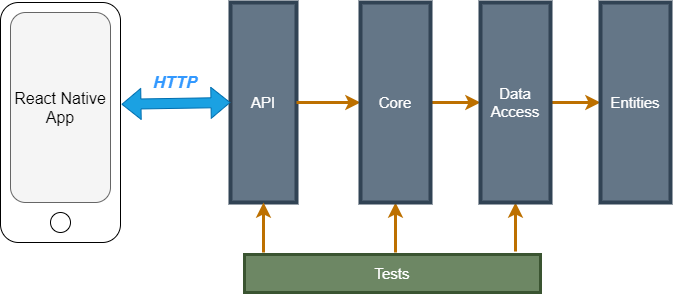

The diagram above was exported from draw.io. Its source (the exported page's mxGraphModel, read from the mxfile embedded in the PNG):
<mxGraphModel dx="883" dy="624" grid="1" gridSize="10" guides="1" tooltips="1" connect="1" arrows="1" fold="1" page="1" pageScale="1" pageWidth="827" pageHeight="583" math="0" shadow="0">
  <root>
    <mxCell id="0" />
    <mxCell id="1" parent="0" />
    <mxCell id="2" value="" style="rounded=1;whiteSpace=wrap;html=1;" parent="1" vertex="1">
      <mxGeometry x="10" y="40" width="120" height="240" as="geometry" />
    </mxCell>
    <mxCell id="3" value="&lt;font color=&quot;#000000&quot; style=&quot;font-size: 16px&quot;&gt;React Native App&lt;/font&gt;" style="rounded=1;whiteSpace=wrap;html=1;fillColor=#f5f5f5;strokeColor=#666666;fontColor=#333333;" parent="1" vertex="1">
      <mxGeometry x="20" y="50" width="100" height="190" as="geometry" />
    </mxCell>
    <mxCell id="4" value="" style="ellipse;whiteSpace=wrap;html=1;aspect=fixed;" parent="1" vertex="1">
      <mxGeometry x="60" y="250" width="20" height="20" as="geometry" />
    </mxCell>
    <mxCell id="37" value="" style="edgeStyle=orthogonalEdgeStyle;rounded=0;orthogonalLoop=1;jettySize=auto;html=1;" edge="1" parent="1" source="7">
      <mxGeometry relative="1" as="geometry">
        <mxPoint x="386" y="140" as="targetPoint" />
      </mxGeometry>
    </mxCell>
    <mxCell id="7" value="&lt;font style=&quot;font-size: 15px&quot;&gt;API&lt;/font&gt;" style="rounded=0;whiteSpace=wrap;html=1;fillColor=#647687;strokeWidth=4;strokeColor=#314354;fontColor=#ffffff;" parent="1" vertex="1">
      <mxGeometry x="240" y="40" width="66" height="200" as="geometry" />
    </mxCell>
    <mxCell id="19" style="edgeStyle=orthogonalEdgeStyle;rounded=0;orthogonalLoop=1;jettySize=auto;html=1;entryX=0;entryY=0.5;entryDx=0;entryDy=0;strokeWidth=3;fillColor=#f0a30a;strokeColor=#BD7000;" parent="1" target="10" edge="1">
      <mxGeometry relative="1" as="geometry">
        <mxPoint x="560" y="140" as="sourcePoint" />
      </mxGeometry>
    </mxCell>
    <mxCell id="10" value="&lt;font style=&quot;font-size: 15px&quot;&gt;Entities&lt;/font&gt;" style="rounded=0;whiteSpace=wrap;html=1;fillColor=#647687;strokeWidth=4;strokeColor=#314354;fontColor=#ffffff;" parent="1" vertex="1">
      <mxGeometry x="610" y="40" width="70" height="200" as="geometry" />
    </mxCell>
    <mxCell id="12" value="" style="shape=flexArrow;endArrow=classic;startArrow=classic;html=1;exitX=1.008;exitY=0.424;exitDx=0;exitDy=0;fillColor=#1ba1e2;strokeColor=#006EAF;exitPerimeter=0;" parent="1" source="2" edge="1">
      <mxGeometry width="50" height="50" relative="1" as="geometry">
        <mxPoint x="370" y="300" as="sourcePoint" />
        <mxPoint x="240" y="140" as="targetPoint" />
      </mxGeometry>
    </mxCell>
    <mxCell id="13" value="&lt;font size=&quot;1&quot; color=&quot;#3399ff&quot;&gt;&lt;b style=&quot;font-size: 17px&quot;&gt;&lt;i&gt;HTTP&lt;/i&gt;&lt;/b&gt;&lt;/font&gt;" style="text;html=1;strokeColor=none;fillColor=none;align=center;verticalAlign=middle;whiteSpace=wrap;rounded=0;rotation=0;" parent="1" vertex="1">
      <mxGeometry x="160" y="110" width="50" height="20" as="geometry" />
    </mxCell>
    <mxCell id="17" value="" style="endArrow=classic;html=1;exitX=1;exitY=0.5;exitDx=0;exitDy=0;strokeWidth=3;entryX=0;entryY=0.5;entryDx=0;entryDy=0;fillColor=#f0a30a;strokeColor=#BD7000;" parent="1" source="7" target="34" edge="1">
      <mxGeometry width="50" height="50" relative="1" as="geometry">
        <mxPoint x="370" y="300" as="sourcePoint" />
        <mxPoint x="350" y="140" as="targetPoint" />
      </mxGeometry>
    </mxCell>
    <mxCell id="18" value="" style="endArrow=classic;html=1;entryX=0;entryY=0.5;entryDx=0;entryDy=0;exitX=1;exitY=0.5;exitDx=0;exitDy=0;strokeWidth=3;fillColor=#f0a30a;strokeColor=#BD7000;" parent="1" target="35" edge="1" source="34">
      <mxGeometry width="50" height="50" relative="1" as="geometry">
        <mxPoint x="400" y="140" as="sourcePoint" />
        <mxPoint x="450" y="140" as="targetPoint" />
      </mxGeometry>
    </mxCell>
    <mxCell id="29" value="&lt;font style=&quot;font-size: 15px&quot;&gt;Tests&lt;/font&gt;" style="rounded=0;whiteSpace=wrap;html=1;fillColor=#6d8764;fontColor=#ffffff;strokeColor=#3A5431;strokeWidth=3;" parent="1" vertex="1">
      <mxGeometry x="254" y="292" width="296" height="38" as="geometry" />
    </mxCell>
    <mxCell id="30" value="" style="endArrow=classic;html=1;strokeWidth=3;entryX=0.5;entryY=1;entryDx=0;entryDy=0;fillColor=#f0a30a;strokeColor=#BD7000;" parent="1" target="34" edge="1">
      <mxGeometry width="50" height="50" relative="1" as="geometry">
        <mxPoint x="405" y="290" as="sourcePoint" />
        <mxPoint x="375" y="240" as="targetPoint" />
      </mxGeometry>
    </mxCell>
    <mxCell id="31" value="" style="endArrow=classic;html=1;strokeWidth=3;entryX=0.5;entryY=1;entryDx=0;entryDy=0;fillColor=#f0a30a;strokeColor=#BD7000;" parent="1" target="7" edge="1">
      <mxGeometry width="50" height="50" relative="1" as="geometry">
        <mxPoint x="273" y="290" as="sourcePoint" />
        <mxPoint x="420" y="240" as="targetPoint" />
      </mxGeometry>
    </mxCell>
    <mxCell id="33" value="" style="endArrow=classic;html=1;strokeWidth=3;entryX=0.5;entryY=1;entryDx=0;entryDy=0;fillColor=#f0a30a;strokeColor=#BD7000;" parent="1" target="35" edge="1">
      <mxGeometry width="50" height="50" relative="1" as="geometry">
        <mxPoint x="525" y="289" as="sourcePoint" />
        <mxPoint x="475" y="240" as="targetPoint" />
      </mxGeometry>
    </mxCell>
    <mxCell id="34" value="&lt;font style=&quot;font-size: 15px&quot;&gt;Core&lt;/font&gt;" style="rounded=0;whiteSpace=wrap;html=1;fillColor=#647687;strokeWidth=4;strokeColor=#314354;fontColor=#ffffff;" parent="1" vertex="1">
      <mxGeometry x="370" y="40" width="70" height="200" as="geometry" />
    </mxCell>
    <mxCell id="35" value="&lt;font style=&quot;font-size: 15px&quot;&gt;Data Access&lt;/font&gt;" style="rounded=0;whiteSpace=wrap;html=1;fillColor=#647687;strokeWidth=4;strokeColor=#314354;fontColor=#ffffff;" parent="1" vertex="1">
      <mxGeometry x="490" y="40" width="70" height="200" as="geometry" />
    </mxCell>
  </root>
</mxGraphModel>